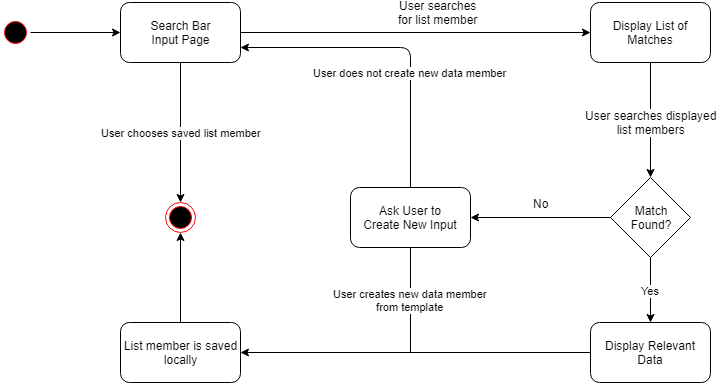

The diagram above was exported from draw.io. Its source (the exported page's mxGraphModel, read from the mxfile embedded in the PNG):
<mxGraphModel dx="1010" dy="501" grid="1" gridSize="10" guides="1" tooltips="1" connect="1" arrows="1" fold="1" page="1" pageScale="1" pageWidth="1100" pageHeight="850" background="#ffffff" math="0" shadow="0">
  <root>
    <mxCell id="0" />
    <mxCell id="1" parent="0" />
    <mxCell id="0d6PjOcNbeC-9dJnXsJ_-1" value="Search Bar&lt;br&gt;Input Page" style="rounded=1;whiteSpace=wrap;html=1;" vertex="1" parent="1">
      <mxGeometry x="280" y="120" width="120" height="60" as="geometry" />
    </mxCell>
    <mxCell id="0d6PjOcNbeC-9dJnXsJ_-2" value="" style="ellipse;html=1;shape=startState;fillColor=#000000;strokeColor=#ff0000;" vertex="1" parent="1">
      <mxGeometry x="160" y="135" width="30" height="30" as="geometry" />
    </mxCell>
    <mxCell id="0d6PjOcNbeC-9dJnXsJ_-4" value="" style="ellipse;html=1;shape=endState;fillColor=#000000;strokeColor=#ff0000;" vertex="1" parent="1">
      <mxGeometry x="325" y="320" width="30" height="30" as="geometry" />
    </mxCell>
    <mxCell id="0d6PjOcNbeC-9dJnXsJ_-5" value="" style="endArrow=classic;html=1;exitX=1;exitY=0.5;exitDx=0;exitDy=0;entryX=0;entryY=0.5;entryDx=0;entryDy=0;" edge="1" parent="1" source="0d6PjOcNbeC-9dJnXsJ_-2" target="0d6PjOcNbeC-9dJnXsJ_-1">
      <mxGeometry width="50" height="50" relative="1" as="geometry">
        <mxPoint x="230" y="250" as="sourcePoint" />
        <mxPoint x="280" y="200" as="targetPoint" />
      </mxGeometry>
    </mxCell>
    <mxCell id="0d6PjOcNbeC-9dJnXsJ_-6" value="Display List of Matches" style="rounded=1;whiteSpace=wrap;html=1;" vertex="1" parent="1">
      <mxGeometry x="750" y="120" width="120" height="60" as="geometry" />
    </mxCell>
    <mxCell id="0d6PjOcNbeC-9dJnXsJ_-7" value="Match&lt;br&gt;Found?" style="rhombus;whiteSpace=wrap;html=1;" vertex="1" parent="1">
      <mxGeometry x="770" y="295" width="80" height="80" as="geometry" />
    </mxCell>
    <mxCell id="0d6PjOcNbeC-9dJnXsJ_-8" value="Ask User to&lt;br&gt;Create New Input&lt;br&gt;" style="rounded=1;whiteSpace=wrap;html=1;" vertex="1" parent="1">
      <mxGeometry x="510" y="305" width="120" height="60" as="geometry" />
    </mxCell>
    <mxCell id="0d6PjOcNbeC-9dJnXsJ_-11" value="" style="endArrow=classic;html=1;exitX=1;exitY=0.5;exitDx=0;exitDy=0;entryX=0;entryY=0.5;entryDx=0;entryDy=0;" edge="1" parent="1" source="0d6PjOcNbeC-9dJnXsJ_-1" target="0d6PjOcNbeC-9dJnXsJ_-6">
      <mxGeometry width="50" height="50" relative="1" as="geometry">
        <mxPoint x="350" y="280" as="sourcePoint" />
        <mxPoint x="400" y="230" as="targetPoint" />
      </mxGeometry>
    </mxCell>
    <mxCell id="0d6PjOcNbeC-9dJnXsJ_-13" value="User searches&lt;br&gt;for list member&lt;br&gt;" style="text;html=1;resizable=0;points=[];align=center;verticalAlign=middle;labelBackgroundColor=#ffffff;" vertex="1" connectable="0" parent="0d6PjOcNbeC-9dJnXsJ_-11">
      <mxGeometry x="0.245" y="3" relative="1" as="geometry">
        <mxPoint x="-21" y="-17" as="offset" />
      </mxGeometry>
    </mxCell>
    <mxCell id="0d6PjOcNbeC-9dJnXsJ_-12" value="User chooses saved list member" style="endArrow=classic;html=1;exitX=0.5;exitY=1;exitDx=0;exitDy=0;entryX=0.5;entryY=0;entryDx=0;entryDy=0;" edge="1" parent="1" source="0d6PjOcNbeC-9dJnXsJ_-1" target="0d6PjOcNbeC-9dJnXsJ_-4">
      <mxGeometry width="50" height="50" relative="1" as="geometry">
        <mxPoint x="340" y="320" as="sourcePoint" />
        <mxPoint x="340" y="320" as="targetPoint" />
      </mxGeometry>
    </mxCell>
    <mxCell id="0d6PjOcNbeC-9dJnXsJ_-14" value="" style="endArrow=classic;html=1;exitX=0.5;exitY=1;exitDx=0;exitDy=0;entryX=0.5;entryY=0;entryDx=0;entryDy=0;" edge="1" parent="1" source="0d6PjOcNbeC-9dJnXsJ_-6" target="0d6PjOcNbeC-9dJnXsJ_-7">
      <mxGeometry width="50" height="50" relative="1" as="geometry">
        <mxPoint x="510" y="270" as="sourcePoint" />
        <mxPoint x="560" y="220" as="targetPoint" />
      </mxGeometry>
    </mxCell>
    <mxCell id="0d6PjOcNbeC-9dJnXsJ_-15" value="User searches displayed&lt;br&gt;list members" style="text;html=1;resizable=0;points=[];align=center;verticalAlign=middle;labelBackgroundColor=#ffffff;" vertex="1" connectable="0" parent="0d6PjOcNbeC-9dJnXsJ_-14">
      <mxGeometry x="0.28" relative="1" as="geometry">
        <mxPoint y="-14" as="offset" />
      </mxGeometry>
    </mxCell>
    <mxCell id="0d6PjOcNbeC-9dJnXsJ_-16" value="List member is saved&lt;br&gt;locally&lt;br&gt;" style="rounded=1;whiteSpace=wrap;html=1;" vertex="1" parent="1">
      <mxGeometry x="280" y="440" width="120" height="60" as="geometry" />
    </mxCell>
    <mxCell id="0d6PjOcNbeC-9dJnXsJ_-17" value="" style="endArrow=classic;html=1;entryX=1;entryY=0.5;entryDx=0;entryDy=0;exitX=0;exitY=0.5;exitDx=0;exitDy=0;" edge="1" parent="1" source="0d6PjOcNbeC-9dJnXsJ_-9" target="0d6PjOcNbeC-9dJnXsJ_-16">
      <mxGeometry x="-0.3714" y="-20" width="50" height="50" relative="1" as="geometry">
        <mxPoint x="590" y="360" as="sourcePoint" />
        <mxPoint x="750" y="200" as="targetPoint" />
        <mxPoint as="offset" />
      </mxGeometry>
    </mxCell>
    <mxCell id="0d6PjOcNbeC-9dJnXsJ_-18" value="" style="endArrow=classic;html=1;exitX=0.5;exitY=0;exitDx=0;exitDy=0;entryX=0.5;entryY=1;entryDx=0;entryDy=0;" edge="1" parent="1" source="0d6PjOcNbeC-9dJnXsJ_-16" target="0d6PjOcNbeC-9dJnXsJ_-4">
      <mxGeometry width="50" height="50" relative="1" as="geometry">
        <mxPoint x="380" y="390" as="sourcePoint" />
        <mxPoint x="430" y="340" as="targetPoint" />
      </mxGeometry>
    </mxCell>
    <mxCell id="0d6PjOcNbeC-9dJnXsJ_-9" value="Display Relevant Data" style="rounded=1;whiteSpace=wrap;html=1;" vertex="1" parent="1">
      <mxGeometry x="750" y="440" width="120" height="60" as="geometry" />
    </mxCell>
    <mxCell id="0d6PjOcNbeC-9dJnXsJ_-19" value="Yes&lt;br&gt;" style="endArrow=classic;html=1;entryX=0.5;entryY=0;entryDx=0;entryDy=0;exitX=0.5;exitY=1;exitDx=0;exitDy=0;" edge="1" parent="1" source="0d6PjOcNbeC-9dJnXsJ_-7" target="0d6PjOcNbeC-9dJnXsJ_-9">
      <mxGeometry width="50" height="50" relative="1" as="geometry">
        <mxPoint x="720" y="335" as="sourcePoint" />
        <mxPoint x="540" y="335" as="targetPoint" />
      </mxGeometry>
    </mxCell>
    <mxCell id="0d6PjOcNbeC-9dJnXsJ_-24" value="User creates new data member&lt;br&gt;from template&lt;br&gt;" style="endArrow=none;html=1;exitX=0.5;exitY=1;exitDx=0;exitDy=0;" edge="1" parent="1" source="0d6PjOcNbeC-9dJnXsJ_-8">
      <mxGeometry width="50" height="50" relative="1" as="geometry">
        <mxPoint x="450" y="410" as="sourcePoint" />
        <mxPoint x="570" y="470" as="targetPoint" />
      </mxGeometry>
    </mxCell>
    <mxCell id="0d6PjOcNbeC-9dJnXsJ_-25" value="User does not create new data member" style="endArrow=classic;html=1;exitX=0.5;exitY=0;exitDx=0;exitDy=0;entryX=1;entryY=0.75;entryDx=0;entryDy=0;" edge="1" parent="1" source="0d6PjOcNbeC-9dJnXsJ_-8" target="0d6PjOcNbeC-9dJnXsJ_-1">
      <mxGeometry x="-0.2581" width="50" height="50" relative="1" as="geometry">
        <mxPoint x="510" y="280" as="sourcePoint" />
        <mxPoint x="560" y="230" as="targetPoint" />
        <Array as="points">
          <mxPoint x="570" y="165" />
        </Array>
        <mxPoint as="offset" />
      </mxGeometry>
    </mxCell>
    <mxCell id="0d6PjOcNbeC-9dJnXsJ_-26" value="" style="endArrow=classic;html=1;exitX=0;exitY=0.5;exitDx=0;exitDy=0;entryX=1;entryY=0.5;entryDx=0;entryDy=0;" edge="1" parent="1" source="0d6PjOcNbeC-9dJnXsJ_-7" target="0d6PjOcNbeC-9dJnXsJ_-8">
      <mxGeometry width="50" height="50" relative="1" as="geometry">
        <mxPoint x="660" y="330" as="sourcePoint" />
        <mxPoint x="710" y="280" as="targetPoint" />
      </mxGeometry>
    </mxCell>
    <mxCell id="0d6PjOcNbeC-9dJnXsJ_-27" value="No" style="text;html=1;resizable=0;points=[];align=center;verticalAlign=middle;labelBackgroundColor=#ffffff;" vertex="1" connectable="0" parent="0d6PjOcNbeC-9dJnXsJ_-26">
      <mxGeometry x="0.1771" y="3" relative="1" as="geometry">
        <mxPoint x="12" y="-18" as="offset" />
      </mxGeometry>
    </mxCell>
  </root>
</mxGraphModel>